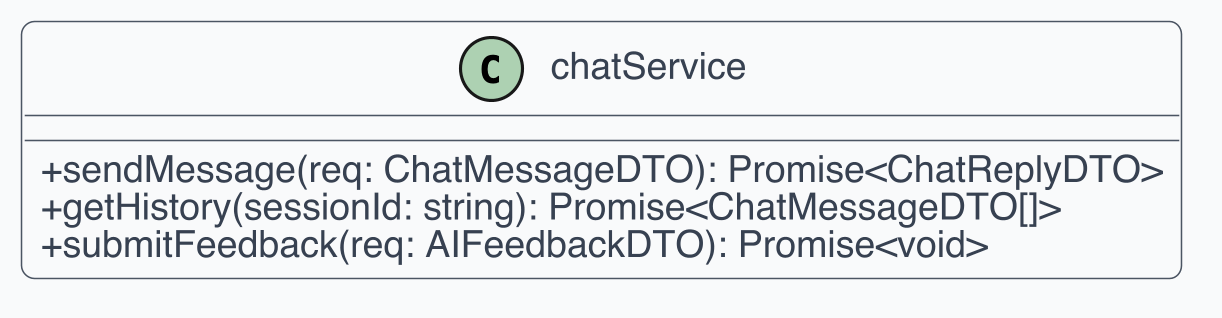

The diagram above was rendered by PlantUML. Its source (embedded in the PNG):
@startuml
!include _style.iuml
class chatService {
  +sendMessage(req: ChatMessageDTO): Promise<ChatReplyDTO>
  +getHistory(sessionId: string): Promise<ChatMessageDTO[]>
  +submitFeedback(req: AIFeedbackDTO): Promise<void>
}
@enduml